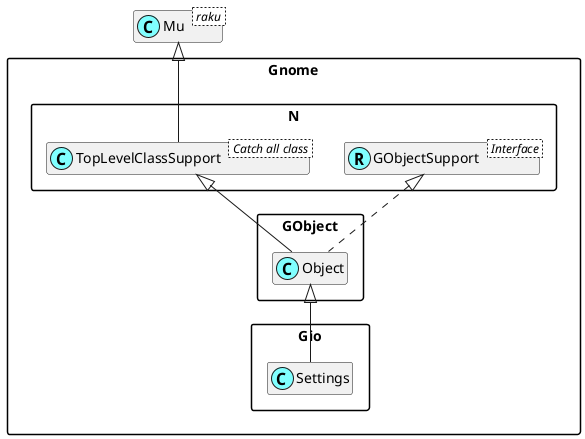

The diagram above was rendered by PlantUML. Its source (embedded in the PNG):
@startuml
'scale 0.8

skinparam packageStyle rectangle
skinparam stereotypeCBackgroundColor #80ffff
set namespaceSeparator ::
hide members

class Mu < raku >

class Gnome::N::TopLevelClassSupport < Catch all class >
Mu <|-- Gnome::N::TopLevelClassSupport

Interface Gnome::N::GObjectSupport < Interface >
class Gnome::N::GObjectSupport <<(R,#80ffff)>>
Gnome::GObject::Object <|-- Gnome::Gio::Settings
Gnome::N::TopLevelClassSupport <|-- Gnome::GObject::Object
Gnome::N::GObjectSupport <|. Gnome::GObject::Object

@enduml